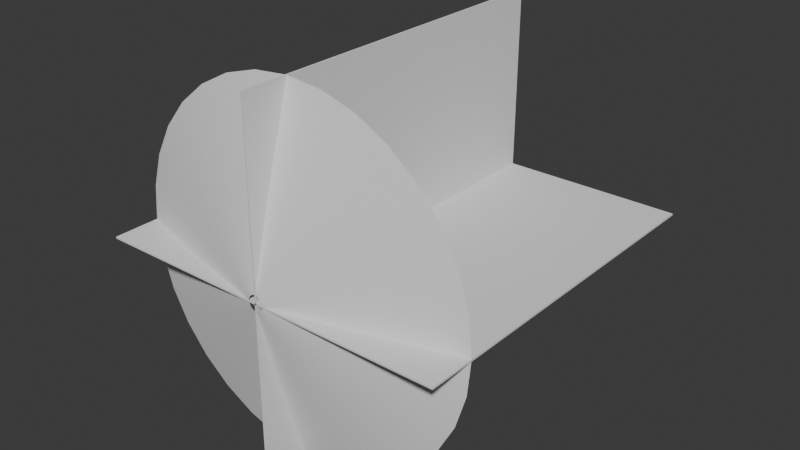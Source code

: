 # Source: MuzzleFlash.blend  (saved by Blender 4.3.32; exported with 4.5.12 LTS)
import bpy
from mathutils import Matrix  # noqa: F401  (used for matrix-valued properties, if any)

bpy.ops.wm.read_factory_settings(use_empty=True)
scene = bpy.context.scene
scene.name = 'Scene'

# ---- collections
col_collection = bpy.data.collections.new('Collection'); scene.collection.children.link(col_collection)

# ---- world
world_world = bpy.data.worlds.new('World'); scene.world = world_world
world_world.use_nodes = True; world_world.node_tree.nodes.clear()
_N = world_world.node_tree.nodes; _L = world_world.node_tree.links
n0 = _N.new('ShaderNodeOutputWorld'); n0.name = 'World Output'; n0.location = (300, 300)
n1 = _N.new('ShaderNodeBackground'); n1.name = 'Background'; n1.location = (10, 300)
n1.inputs[0].default_value = (0.05088, 0.05088, 0.05088, 1.0)
_L.new(n1.outputs[0], n0.inputs[0])
n0.is_active_output = True
world_world.color = (0.05088, 0.05088, 0.05088)
world_world.sun_shadow_jitter_overblur = 0.0

# ---- meshes
me_circle = bpy.data.meshes.new('Circle')
me_circle.from_pydata([(0.0, 1.0, -0.2578), (-0.1951, 0.9808, -0.2578), (-0.3827, 0.9239, -0.2578), (-0.5556, 0.8315, -0.2578), (-0.7071, 0.7071, -0.2578), (-0.8315, 0.5556, -0.2578), (-0.9239, 0.3827, -0.2578), (-0.9808, 0.1951, -0.2578), (-1.0, -2.247e-08, -0.2578), (-0.9808, -0.1951, -0.2578), (-0.9239, -0.3827, -0.2578), (-0.8315, -0.5556, -0.2578), (-0.7071, -0.7071, -0.2578), (-0.5556, -0.8315, -0.2578), (-0.3827, -0.9239, -0.2578), (-0.1951, -0.9808, -0.2578), (0.0, -1.0, -0.2578), (0.1951, -0.9808, -0.2578), (0.3827, -0.9239, -0.2578), (0.5556, -0.8315, -0.2578), (0.7071, -0.7071, -0.2578), (0.8315, -0.5556, -0.2578), (0.9239, -0.3827, -0.2578), (0.9808, -0.1951, -0.2578), (1.0, -2.247e-08, -0.2578), (0.9808, 0.1951, -0.2578), (0.9239, 0.3827, -0.2578), (0.8315, 0.5556, -0.2578), (0.7071, 0.7071, -0.2578), (0.5556, 0.8315, -0.2578), (0.3827, 0.9239, -0.2578), (0.1951, 0.9808, -0.2578), (-1.158e-08, 0.0439, 0.001268), (-0.008565, 0.04306, 0.001268), (-0.0168, 0.04056, 0.001268), (-0.02439, 0.0365, 0.001268), (-0.03104, 0.03104, 0.001268), (-0.0365, 0.02439, 0.001268), (-0.04056, 0.0168, 0.001268), (-0.04306, 0.008565, 0.001268), (-0.0439, 1.424e-08, 0.001268), (-0.04306, -0.008564, 0.001268), (-0.04056, -0.0168, 0.001268), (-0.0365, -0.02439, 0.001268), (-0.03104, -0.03104, 0.001268), (-0.02439, -0.0365, 0.001268), (-0.0168, -0.04056, 0.001268), (-0.008565, -0.04306, 0.001268), (-1.158e-08, -0.0439, 0.001268), (0.008564, -0.04306, 0.001268), (0.0168, -0.04056, 0.001268), (0.02439, -0.0365, 0.001268), (0.03104, -0.03104, 0.001268), (0.0365, -0.02439, 0.001268), (0.04056, -0.0168, 0.001268), (0.04306, -0.008564, 0.001268), (0.0439, 1.424e-08, 0.001268), (0.04306, 0.008565, 0.001268), (0.04056, 0.0168, 0.001268), (0.0365, 0.02439, 0.001268), (0.03104, 0.03104, 0.001268), (0.02439, 0.0365, 0.001268), (0.0168, 0.04056, 0.001268), (0.008564, 0.04306, 0.001268), (0.465, 0.0925, -0.1052), (0.4381, 0.1814, -0.1052), (-0.3353, -0.3353, -0.1052), (-0.2634, -0.3942, -0.1052), (0.3942, 0.2634, -0.1052), (-0.1814, -0.4381, -0.1052), (-6.367e-09, 0.4741, -0.1052), (-0.0925, 0.465, -0.1052), (0.3353, 0.3353, -0.1052), (-0.0925, -0.465, -0.1052), (-0.1814, 0.4381, -0.1052), (0.2634, 0.3942, -0.1052), (-6.367e-09, -0.4741, -0.1052), (-0.2634, 0.3942, -0.1052), (0.1814, 0.4381, -0.1052), (0.0925, -0.465, -0.1052), (-0.3353, 0.3353, -0.1052), (0.0925, 0.465, -0.1052), (0.1814, -0.4381, -0.1052), (-0.3942, 0.2634, -0.1052), (0.2634, -0.3942, -0.1052), (-0.4381, 0.1814, -0.1052), (0.3353, -0.3353, -0.1052), (-0.465, 0.0925, -0.1052), (0.3942, -0.2634, -0.1052), (-0.4741, -1.93e-09, -0.1052), (0.4381, -0.1814, -0.1052), (-0.465, -0.0925, -0.1052), (0.465, -0.0925, -0.1052), (-0.4381, -0.1814, -0.1052), (0.4741, -1.93e-09, -0.1052), (-0.3942, -0.2634, -0.1052)], [], [(65, 64, 57, 58), (67, 66, 44, 45), (68, 65, 58, 59), (69, 67, 45, 46), (71, 70, 32, 33), (72, 68, 59, 60), (73, 69, 46, 47), (74, 71, 33, 34), (75, 72, 60, 61), (76, 73, 47, 48), (77, 74, 34, 35), (78, 75, 61, 62), (79, 76, 48, 49), (80, 77, 35, 36), (81, 78, 62, 63), (82, 79, 49, 50), (83, 80, 36, 37), (70, 81, 63, 32), (84, 82, 50, 51), (85, 83, 37, 38), (86, 84, 51, 52), (87, 85, 38, 39), (88, 86, 52, 53), (89, 87, 39, 40), (90, 88, 53, 54), (91, 89, 40, 41), (92, 90, 54, 55), (93, 91, 41, 42), (94, 92, 55, 56), (95, 93, 42, 43), (64, 94, 56, 57), (66, 95, 43, 44), (12, 11, 95, 66), (25, 24, 94, 64), (11, 10, 93, 95), (24, 23, 92, 94), (10, 9, 91, 93), (23, 22, 90, 92), (9, 8, 89, 91), (22, 21, 88, 90), (8, 7, 87, 89), (21, 20, 86, 88), (7, 6, 85, 87), (20, 19, 84, 86), (6, 5, 83, 85), (19, 18, 82, 84), (0, 31, 81, 70), (5, 4, 80, 83), (18, 17, 79, 82), (31, 30, 78, 81), (4, 3, 77, 80), (17, 16, 76, 79), (30, 29, 75, 78), (3, 2, 74, 77), (16, 15, 73, 76), (29, 28, 72, 75), (2, 1, 71, 74), (15, 14, 69, 73), (28, 27, 68, 72), (1, 0, 70, 71), (14, 13, 67, 69), (27, 26, 65, 68), (13, 12, 66, 67), (26, 25, 64, 65)])
me_circle.polygons.foreach_set('use_smooth', [True] * 64)
_uv = me_circle.uv_layers.new(name='UVMap')
_uv.uv.foreach_set('vector', [0.4351, 0.45, 0.4661, 0.45, 0.4661, 0.0, 0.4351, 0.0, 0.839, 0.45, 0.8701, 0.45, 0.8701, 0.0, 0.839, 0.0, 0.404, 0.45, 0.4351, 0.45, 0.4351, 0.0, 0.404, 0.0, 0.808, 0.45, 0.839, 0.45, 0.839, 0.0, 0.808, 0.0, 0.2175, 0.45, 0.2486, 0.45, 0.2486, 0.0, 0.2175, 0.0, 0.3729, 0.45, 0.404, 0.45, 0.404, 0.0, 0.3729, 0.0, 0.7769, 0.45, 0.808, 0.45, 0.808, 0.0, 0.7769, 0.0, 0.1865, 0.45, 0.2175, 0.45, 0.2175, 0.0, 0.1865, 0.0, 0.3418, 0.45, 0.3729, 0.45, 0.3729, 0.0, 0.3418, 0.0, 0.7458, 0.45, 0.7769, 0.45, 0.7769, 0.0, 0.7458, 0.0, 0.1554, 0.45, 0.1865, 0.45, 0.1865, 0.0, 0.1554, 0.0, 0.3108, 0.45, 0.3418, 0.45, 0.3418, 0.0, 0.3108, 0.0, 0.7147, 0.45, 0.7458, 0.45, 0.7458, 0.0, 0.7147, 0.0, 0.1243, 0.45, 0.1554, 0.45, 0.1554, 0.0, 0.1243, 0.0, 0.2797, 0.45, 0.3108, 0.45, 0.3108, 0.0, 0.2797, 0.0, 0.6837, 0.45, 0.7147, 0.45, 0.7147, 0.0, 0.6837, 0.0, 0.09323, 0.45, 0.1243, 0.45, 0.1243, 0.0, 0.09323, 0.0, 0.2486, 0.45, 0.2797, 0.45, 0.2797, 0.0, 0.2486, 0.0, 0.6526, 0.45, 0.6837, 0.45, 0.6837, 0.0, 0.6526, 0.0, 0.06215, 0.45, 0.09323, 0.45, 0.09323, 0.0, 0.06215, 0.0, 0.6215, 0.45, 0.6526, 0.45, 0.6526, 0.0, 0.6215, 0.0, 0.03108, 0.45, 0.06215, 0.45, 0.06215, 0.0, 0.03108, 0.0, 0.5904, 0.45, 0.6215, 0.45, 0.6215, 0.0, 0.5904, 0.0, 0.0, 0.45, 0.03108, 0.45, 0.03108, 0.0, 0.0, 0.0, 0.5594, 0.45, 0.5904, 0.45, 0.5904, 0.0, 0.5594, 0.0, 0.9633, 0.45, 1.0, 0.45, 1.0, -7.451e-09, 0.9633, 0.0, 0.5283, 0.45, 0.5594, 0.45, 0.5594, 0.0, 0.5283, 0.0, 0.9323, 0.45, 0.9633, 0.45, 0.9633, 0.0, 0.9323, 0.0, 0.4972, 0.45, 0.5283, 0.45, 0.5283, 0.0, 0.4972, 0.0, 0.9012, 0.45, 0.9323, 0.45, 0.9323, 0.0, 0.9012, 0.0, 0.4661, 0.45, 0.4972, 0.45, 0.4972, 0.0, 0.4661, 0.0, 0.8701, 0.45, 0.9012, 0.45, 0.9012, 0.0, 0.8701, 0.0, 0.8701, 1.0, 0.9012, 1.0, 0.9012, 0.45, 0.8701, 0.45, 0.4661, 1.0, 0.4972, 1.0, 0.4972, 0.45, 0.4661, 0.45, 0.9012, 1.0, 0.9323, 1.0, 0.9323, 0.45, 0.9012, 0.45, 0.4972, 1.0, 0.5283, 1.0, 0.5283, 0.45, 0.4972, 0.45, 0.9323, 1.0, 0.9633, 1.0, 0.9633, 0.45, 0.9323, 0.45, 0.5283, 1.0, 0.5594, 1.0, 0.5594, 0.45, 0.5283, 0.45, 0.9633, 1.0, 1.0, 1.0, 1.0, 0.45, 0.9633, 0.45, 0.5594, 1.0, 0.5904, 1.0, 0.5904, 0.45, 0.5594, 0.45, 0.0, 1.0, 0.03108, 1.0, 0.03108, 0.45, 0.0, 0.45, 0.5904, 1.0, 0.6215, 1.0, 0.6215, 0.45, 0.5904, 0.45, 0.03108, 1.0, 0.06215, 1.0, 0.06215, 0.45, 0.03108, 0.45, 0.6215, 1.0, 0.6526, 1.0, 0.6526, 0.45, 0.6215, 0.45, 0.06215, 1.0, 0.09323, 1.0, 0.09323, 0.45, 0.06215, 0.45, 0.6526, 1.0, 0.6837, 1.0, 0.6837, 0.45, 0.6526, 0.45, 0.2486, 1.0, 0.2797, 1.0, 0.2797, 0.45, 0.2486, 0.45, 0.09323, 1.0, 0.1243, 1.0, 0.1243, 0.45, 0.09323, 0.45, 0.6837, 1.0, 0.7147, 1.0, 0.7147, 0.45, 0.6837, 0.45, 0.2797, 1.0, 0.3108, 1.0, 0.3108, 0.45, 0.2797, 0.45, 0.1243, 1.0, 0.1554, 1.0, 0.1554, 0.45, 0.1243, 0.45, 0.7147, 1.0, 0.7458, 1.0, 0.7458, 0.45, 0.7147, 0.45, 0.3108, 1.0, 0.3418, 1.0, 0.3418, 0.45, 0.3108, 0.45, 0.1554, 1.0, 0.1865, 1.0, 0.1865, 0.45, 0.1554, 0.45, 0.7458, 1.0, 0.7769, 1.0, 0.7769, 0.45, 0.7458, 0.45, 0.3418, 1.0, 0.3729, 1.0, 0.3729, 0.45, 0.3418, 0.45, 0.1865, 1.0, 0.2175, 1.0, 0.2175, 0.45, 0.1865, 0.45, 0.7769, 1.0, 0.808, 1.0, 0.808, 0.45, 0.7769, 0.45, 0.3729, 1.0, 0.404, 1.0, 0.404, 0.45, 0.3729, 0.45, 0.2175, 1.0, 0.2486, 1.0, 0.2486, 0.45, 0.2175, 0.45, 0.808, 1.0, 0.839, 1.0, 0.839, 0.45, 0.808, 0.45, 0.404, 1.0, 0.4351, 1.0, 0.4351, 0.45, 0.404, 0.45, 0.839, 1.0, 0.8701, 1.0, 0.8701, 0.45, 0.839, 0.45, 0.4351, 1.0, 0.4661, 1.0, 0.4661, 0.45, 0.4351, 0.45])
me_circle.update()
me_plane = bpy.data.meshes.new('Plane')
me_plane.from_pydata([(-1.0, 0.0, 0.0), (1.0, 0.0, 0.0), (-1.0, 2.0, 0.0), (1.0, 2.0, 0.0), (0.0, 5.96e-08, 1.0), (0.0, 5.96e-08, -1.0), (0.0, 2.0, 1.0), (0.0, 2.0, -1.0)], [], [(0, 1, 3, 2), (4, 5, 7, 6)])
_uv = me_plane.uv_layers.new(name='UVMap')
_uv.uv.foreach_set('vector', [0.0, 0.0, 1.0, 0.0, 1.0, 1.0, 0.0, 1.0, 0.0, 0.0, 1.0, 0.0, 1.0, 1.0, 0.0, 1.0])
me_plane.update()

# ---- objects
ob_muzzlecone = bpy.data.objects.new('MuzzleCone', me_circle)
ob_muzzleplane = bpy.data.objects.new('MuzzlePlane', me_plane)

# ---- transforms, parenting, visibility, modifiers, constraints
ob_muzzlecone.location = (0.0, 0.0, 0.0)
ob_muzzlecone.rotation_euler = (1.571, -0.0, 0.0)
ob_muzzleplane.location = (0.0, 0.0, 0.0)
_m = ob_muzzleplane.modifiers.new('Solidify', 'SOLIDIFY')

# ---- collection membership
col_collection.objects.link(ob_muzzlecone)
col_collection.objects.link(ob_muzzleplane)

# ---- scene / render settings (as saved in the file)
scene.frame_start = 1; scene.frame_end = 250; scene.frame_set(0)
scene.render.engine = 'BLENDER_EEVEE_NEXT'
bpy.context.view_layer.update()

# ---- added for rendering (the .blend has no active camera and no usable light): camera, sun
cam_auto = bpy.data.cameras.new('AutoCamera')
cam_auto.lens = 50.0
cam_auto.sensor_width = 36.0
cam_auto.clip_end = 1000.0
ob_auto_camera = bpy.data.objects.new('AutoCamera', cam_auto)
scene.collection.objects.link(ob_auto_camera)
ob_auto_camera.location = (3.20575, -2.84753, 2.5646)
ob_auto_camera.rotation_euler = (1.09748, -7.21219e-08, 0.694738)
scene.camera = ob_auto_camera
light_auto_sun = bpy.data.lights.new('AutoSun', 'SUN')
light_auto_sun.energy = 3.0
light_auto_sun.angle = 0.0523599
ob_auto_sun = bpy.data.objects.new('AutoSun', light_auto_sun)
scene.collection.objects.link(ob_auto_sun)
ob_auto_sun.rotation_euler = (0.872665, 0.174533, 0.523599)
bpy.context.view_layer.update()
